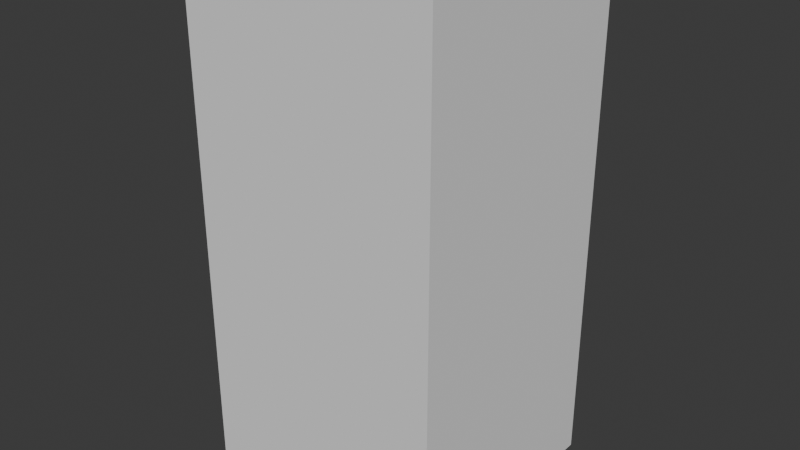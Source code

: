 # Source: SM_Env_Dock_01.blend  (saved by Blender 4.5.90; exported with 4.5.12 LTS)
import bpy
from mathutils import Matrix  # noqa: F401  (used for matrix-valued properties, if any)

bpy.ops.wm.read_factory_settings(use_empty=True)
scene = bpy.context.scene
scene.name = 'Scene'

# ---- collections
col_sm_env_dock_01 = bpy.data.collections.new('SM_Env_Dock_01'); scene.collection.children.link(col_sm_env_dock_01)
col_sm_env_dock_01_001 = bpy.data.collections.new('SM_Env_Dock_01.001'); col_sm_env_dock_01.children.link(col_sm_env_dock_01_001)

# ---- materials (node trees are filled in below, after node groups)
mat_polygonnaturebiomestropical_mat_01 = bpy.data.materials.new('PolygonNatureBiomesTropical_Mat_01')

# ---- material node trees

# ---- world
world_world = bpy.data.worlds.new('World'); scene.world = world_world
world_world.use_nodes = True; world_world.node_tree.nodes.clear()
_N = world_world.node_tree.nodes; _L = world_world.node_tree.links
n0 = _N.new('ShaderNodeOutputWorld'); n0.name = 'World Output'; n0.location = (200, 100)
n1 = _N.new('ShaderNodeBackground'); n1.name = 'Background'; n1.location = (-200, 100)
n1.inputs[0].default_value = (0.05088, 0.05088, 0.05088, 1.0)
_L.new(n1.outputs[0], n0.inputs[0])
n0.is_active_output = True
world_world.color = (0.05088, 0.05088, 0.05088)
world_world.sun_shadow_jitter_overblur = 0.0

# ---- meshes
me_cube = bpy.data.meshes.new('Cube')
me_cube.from_pydata([(-1.0, -1.0, -1.0), (-1.0, -1.0, 1.0), (-1.0, 1.0, -1.0), (-1.0, 1.0, 1.0), (1.0, -1.0, -1.0), (1.0, -1.0, 1.0), (1.0, 1.0, -1.0), (1.0, 1.0, 1.0)], [], [(0, 1, 3, 2), (2, 3, 7, 6), (6, 7, 5, 4), (4, 5, 1, 0), (2, 6, 4, 0), (7, 3, 1, 5)])
_uv = me_cube.uv_layers.new(name='UVMap')
_uv.uv.foreach_set('vector', [0.375, 0.0, 0.625, 0.0, 0.625, 0.25, 0.375, 0.25, 0.375, 0.25, 0.625, 0.25, 0.625, 0.5, 0.375, 0.5, 0.375, 0.5, 0.625, 0.5, 0.625, 0.75, 0.375, 0.75, 0.375, 0.75, 0.625, 0.75, 0.625, 1.0, 0.375, 1.0, 0.125, 0.5, 0.375, 0.5, 0.375, 0.75, 0.125, 0.75, 0.625, 0.5, 0.875, 0.5, 0.875, 0.75, 0.625, 0.75])
me_cube.update()
me_mesh = bpy.data.meshes.new('Mesh')
me_mesh.from_pydata([], [], [])
me_mesh.materials.append(None)
me_mesh.update()

# ---- objects
ob_collision = bpy.data.objects.new('COLLISION', me_cube)
ob_sm_env_dock_01 = bpy.data.objects.new('SM_Env_Dock_01', me_mesh)

# ---- transforms, parenting, visibility, modifiers, constraints
ob_collision.location = (-0.04709, 0.04463, -0.5516)
ob_collision.scale = (1.91, 1.78, 3.837)
ob_collision.display_type = 'BOUNDS'
ob_sm_env_dock_01.location = (0.0, 0.0, 0.0)
ob_sm_env_dock_01.color = (0.8, 0.8, 0.8, 1.0)
ob_sm_env_dock_01.material_slots[0].link = 'OBJECT'; ob_sm_env_dock_01.material_slots[0].material = mat_polygonnaturebiomestropical_mat_01

# ---- collection membership
col_sm_env_dock_01.objects.link(ob_collision)
col_sm_env_dock_01_001.objects.link(ob_sm_env_dock_01)

# ---- scene / render settings (as saved in the file)
scene.frame_start = 1; scene.frame_end = 250; scene.frame_set(1)
scene.render.engine = 'BLENDER_EEVEE_NEXT'
bpy.context.view_layer.update()

# ---- added for rendering (the .blend has no active camera and no usable light): camera, sun
cam_auto = bpy.data.cameras.new('AutoCamera')
cam_auto.lens = 50.0
cam_auto.sensor_width = 36.0
cam_auto.clip_end = 1000.0
ob_auto_camera = bpy.data.objects.new('AutoCamera', cam_auto)
scene.collection.objects.link(ob_auto_camera)
ob_auto_camera.location = (8.5404, -10.2604, 6.31837)
ob_auto_camera.rotation_euler = (1.09748, -7.21219e-08, 0.694738)
scene.camera = ob_auto_camera
light_auto_sun = bpy.data.lights.new('AutoSun', 'SUN')
light_auto_sun.energy = 3.0
light_auto_sun.angle = 0.0523599
ob_auto_sun = bpy.data.objects.new('AutoSun', light_auto_sun)
scene.collection.objects.link(ob_auto_sun)
ob_auto_sun.rotation_euler = (0.872665, 0.174533, 0.523599)
bpy.context.view_layer.update()
